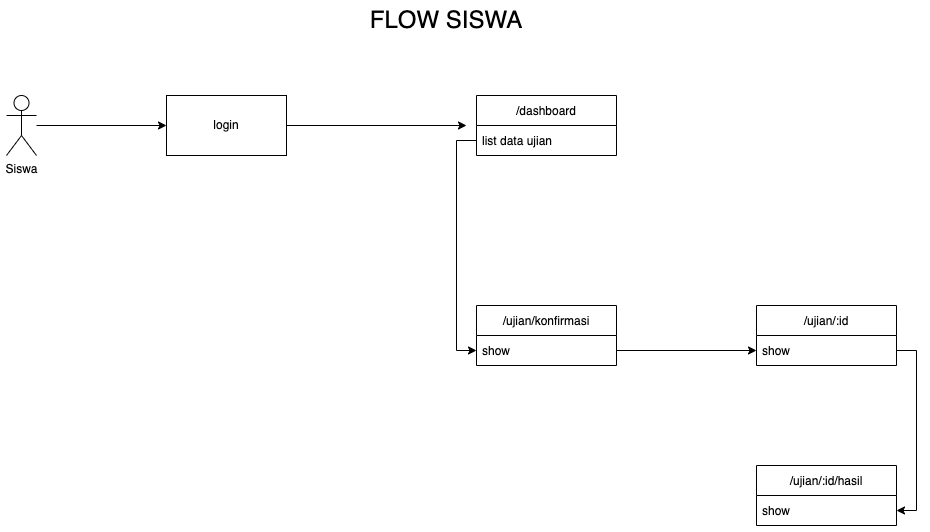

The diagram above was exported from draw.io. Its source (the exported page's mxGraphModel, read from the mxfile embedded in the PNG):
<mxGraphModel dx="2983" dy="539" grid="1" gridSize="10" guides="1" tooltips="1" connect="1" arrows="1" fold="1" page="1" pageScale="1" pageWidth="850" pageHeight="1100" math="0" shadow="0">
  <root>
    <mxCell id="0" />
    <mxCell id="1" parent="0" />
    <mxCell id="2" value="&lt;font style=&quot;font-size: 24px;&quot;&gt;FLOW SISWA&lt;/font&gt;" style="text;html=1;strokeColor=none;fillColor=none;align=center;verticalAlign=middle;whiteSpace=wrap;rounded=0;" vertex="1" parent="1">
      <mxGeometry x="-475" y="2700" width="170" height="30" as="geometry" />
    </mxCell>
    <mxCell id="3" style="edgeStyle=orthogonalEdgeStyle;rounded=0;orthogonalLoop=1;jettySize=auto;html=1;fontSize=12;" edge="1" source="4" parent="1">
      <mxGeometry relative="1" as="geometry">
        <mxPoint x="-370" y="2820" as="targetPoint" />
      </mxGeometry>
    </mxCell>
    <mxCell id="4" value="login" style="rounded=0;whiteSpace=wrap;html=1;" vertex="1" parent="1">
      <mxGeometry x="-670" y="2790" width="120" height="60" as="geometry" />
    </mxCell>
    <mxCell id="5" value="/dashboard" style="swimlane;fontStyle=0;childLayout=stackLayout;horizontal=1;startSize=30;horizontalStack=0;resizeParent=1;resizeParentMax=0;resizeLast=0;collapsible=1;marginBottom=0;fontSize=12;" vertex="1" parent="1">
      <mxGeometry x="-360" y="2790" width="140" height="60" as="geometry" />
    </mxCell>
    <mxCell id="6" value="list data ujian" style="text;strokeColor=none;fillColor=none;align=left;verticalAlign=middle;spacingLeft=4;spacingRight=4;overflow=hidden;points=[[0,0.5],[1,0.5]];portConstraint=eastwest;rotatable=0;fontSize=12;" vertex="1" parent="5">
      <mxGeometry y="30" width="140" height="30" as="geometry" />
    </mxCell>
    <mxCell id="7" style="edgeStyle=orthogonalEdgeStyle;rounded=0;orthogonalLoop=1;jettySize=auto;html=1;entryX=0;entryY=0.5;entryDx=0;entryDy=0;fontSize=12;" edge="1" source="8" target="4" parent="1">
      <mxGeometry relative="1" as="geometry" />
    </mxCell>
    <mxCell id="8" value="Siswa" style="shape=umlActor;verticalLabelPosition=bottom;verticalAlign=top;html=1;outlineConnect=0;fontSize=12;" vertex="1" parent="1">
      <mxGeometry x="-830" y="2790" width="30" height="60" as="geometry" />
    </mxCell>
    <mxCell id="9" value="/ujian/konfirmasi" style="swimlane;fontStyle=0;childLayout=stackLayout;horizontal=1;startSize=30;horizontalStack=0;resizeParent=1;resizeParentMax=0;resizeLast=0;collapsible=1;marginBottom=0;fontSize=12;" vertex="1" parent="1">
      <mxGeometry x="-360" y="3000" width="140" height="60" as="geometry" />
    </mxCell>
    <mxCell id="10" value="show" style="text;strokeColor=none;fillColor=none;align=left;verticalAlign=middle;spacingLeft=4;spacingRight=4;overflow=hidden;points=[[0,0.5],[1,0.5]];portConstraint=eastwest;rotatable=0;fontSize=12;" vertex="1" parent="9">
      <mxGeometry y="30" width="140" height="30" as="geometry" />
    </mxCell>
    <mxCell id="11" value="/ujian/:id" style="swimlane;fontStyle=0;childLayout=stackLayout;horizontal=1;startSize=30;horizontalStack=0;resizeParent=1;resizeParentMax=0;resizeLast=0;collapsible=1;marginBottom=0;fontSize=12;" vertex="1" parent="1">
      <mxGeometry x="-80" y="3000" width="140" height="60" as="geometry" />
    </mxCell>
    <mxCell id="12" value="show" style="text;strokeColor=none;fillColor=none;align=left;verticalAlign=middle;spacingLeft=4;spacingRight=4;overflow=hidden;points=[[0,0.5],[1,0.5]];portConstraint=eastwest;rotatable=0;fontSize=12;" vertex="1" parent="11">
      <mxGeometry y="30" width="140" height="30" as="geometry" />
    </mxCell>
    <mxCell id="13" style="edgeStyle=orthogonalEdgeStyle;rounded=0;orthogonalLoop=1;jettySize=auto;html=1;entryX=0;entryY=0.5;entryDx=0;entryDy=0;fontSize=12;" edge="1" source="6" target="10" parent="1">
      <mxGeometry relative="1" as="geometry" />
    </mxCell>
    <mxCell id="14" style="edgeStyle=orthogonalEdgeStyle;rounded=0;orthogonalLoop=1;jettySize=auto;html=1;entryX=0;entryY=0.5;entryDx=0;entryDy=0;fontSize=12;" edge="1" source="10" target="12" parent="1">
      <mxGeometry relative="1" as="geometry" />
    </mxCell>
    <mxCell id="15" value="/ujian/:id/hasil" style="swimlane;fontStyle=0;childLayout=stackLayout;horizontal=1;startSize=30;horizontalStack=0;resizeParent=1;resizeParentMax=0;resizeLast=0;collapsible=1;marginBottom=0;fontSize=12;" vertex="1" parent="1">
      <mxGeometry x="-80" y="3160" width="140" height="60" as="geometry" />
    </mxCell>
    <mxCell id="16" value="show" style="text;strokeColor=none;fillColor=none;align=left;verticalAlign=middle;spacingLeft=4;spacingRight=4;overflow=hidden;points=[[0,0.5],[1,0.5]];portConstraint=eastwest;rotatable=0;fontSize=12;" vertex="1" parent="15">
      <mxGeometry y="30" width="140" height="30" as="geometry" />
    </mxCell>
    <mxCell id="17" style="edgeStyle=orthogonalEdgeStyle;rounded=0;orthogonalLoop=1;jettySize=auto;html=1;entryX=1;entryY=0.5;entryDx=0;entryDy=0;fontSize=12;" edge="1" source="12" target="16" parent="1">
      <mxGeometry relative="1" as="geometry">
        <Array as="points">
          <mxPoint x="80" y="3045" />
          <mxPoint x="80" y="3205" />
        </Array>
      </mxGeometry>
    </mxCell>
  </root>
</mxGraphModel>